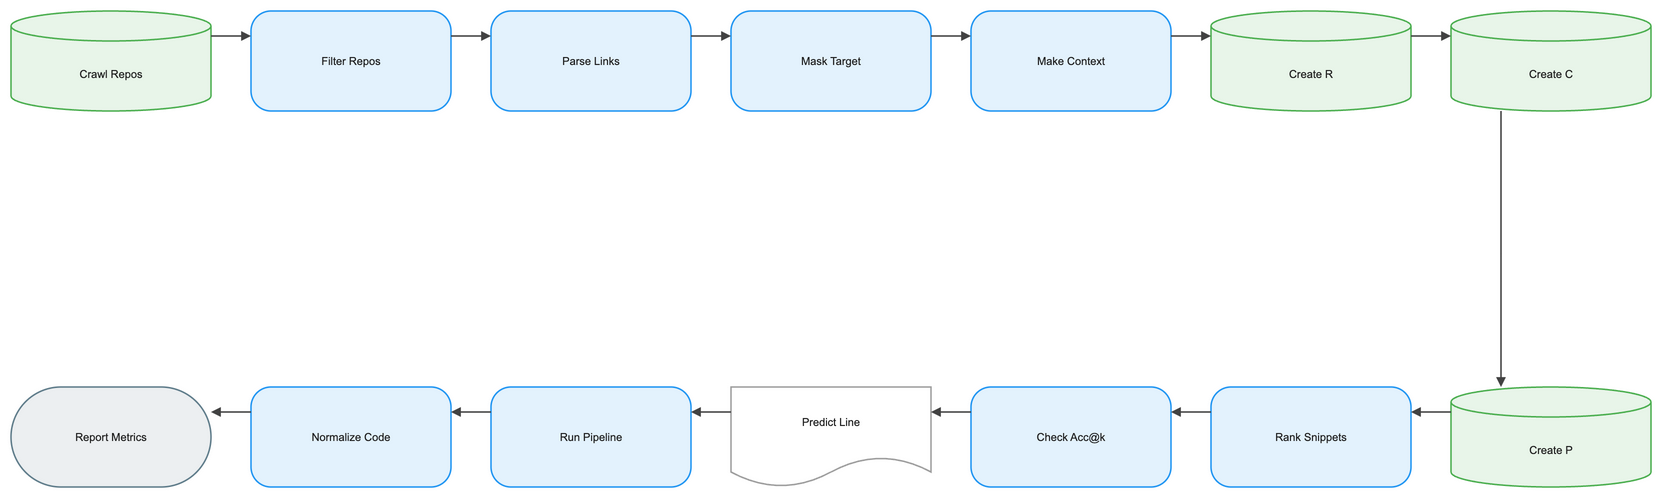

The diagram above was exported from draw.io. Its source (the exported page's mxGraphModel, read from the mxfile embedded in the PNG):
<mxGraphModel dx="1120" dy="720" grid="1" gridSize="8" guides="1" tooltips="1" connect="1" arrows="1" fold="1" page="1" pageScale="1" pageWidth="1640" pageHeight="552" math="1" background="#FFFFFF">
  <root>
    <mxCell id="0" />
    <mxCell id="1" parent="0" />
    <mxCell id="2" value="Crawl Repos" style="shape=cylinder3;boundedLbl=1;backgroundOutline=1;size=15;html=1;whiteSpace=wrap;fillColor=#E8F5E9;strokeColor=#4CAF50;strokeWidth=1.5;fontColor=#212121;fontSize=11;fontFamily=Arial, Helvetica, sans-serif;verticalAlign=middle;align=center" vertex="1" parent="1">
      <mxGeometry x="-80" y="-8" width="200" height="100" as="geometry" />
    </mxCell>
    <mxCell id="3" value="Filter Repos" style="rounded=1;arcSize=20;html=1;whiteSpace=wrap;fillColor=#E3F2FD;strokeColor=#2196F3;strokeWidth=1.5;fontColor=#212121;fontSize=11;fontFamily=Arial, Helvetica, sans-serif;verticalAlign=middle;align=center" vertex="1" parent="1">
      <mxGeometry x="160" y="-8" width="200" height="100" as="geometry" />
    </mxCell>
    <mxCell id="4" value="Parse Links" style="rounded=1;arcSize=20;html=1;whiteSpace=wrap;fillColor=#E3F2FD;strokeColor=#2196F3;strokeWidth=1.5;fontColor=#212121;fontSize=11;fontFamily=Arial, Helvetica, sans-serif;verticalAlign=middle;align=center" vertex="1" parent="1">
      <mxGeometry x="400" y="-8" width="200" height="100" as="geometry" />
    </mxCell>
    <mxCell id="5" value="Mask Target" style="rounded=1;arcSize=20;html=1;whiteSpace=wrap;fillColor=#E3F2FD;strokeColor=#2196F3;strokeWidth=1.5;fontColor=#212121;fontSize=11;fontFamily=Arial, Helvetica, sans-serif;verticalAlign=middle;align=center" vertex="1" parent="1">
      <mxGeometry x="640" y="-8" width="200" height="100" as="geometry" />
    </mxCell>
    <mxCell id="6" value="Make Context" style="rounded=1;arcSize=20;html=1;whiteSpace=wrap;fillColor=#E3F2FD;strokeColor=#2196F3;strokeWidth=1.5;fontColor=#212121;fontSize=11;fontFamily=Arial, Helvetica, sans-serif;verticalAlign=middle;align=center" vertex="1" parent="1">
      <mxGeometry x="880" y="-8" width="200" height="100" as="geometry" />
    </mxCell>
    <mxCell id="7" value="Create R" style="shape=cylinder3;boundedLbl=1;backgroundOutline=1;size=15;html=1;whiteSpace=wrap;fillColor=#E8F5E9;strokeColor=#4CAF50;strokeWidth=1.5;fontColor=#212121;fontSize=11;fontFamily=Arial, Helvetica, sans-serif;verticalAlign=middle;align=center" vertex="1" parent="1">
      <mxGeometry x="1120" y="-8" width="200" height="100" as="geometry" />
    </mxCell>
    <mxCell id="8" value="Create C" style="shape=cylinder3;boundedLbl=1;backgroundOutline=1;size=15;html=1;whiteSpace=wrap;fillColor=#E8F5E9;strokeColor=#4CAF50;strokeWidth=1.5;fontColor=#212121;fontSize=11;fontFamily=Arial, Helvetica, sans-serif;verticalAlign=middle;align=center" vertex="1" parent="1">
      <mxGeometry x="1360" y="-8" width="200" height="100" as="geometry" />
    </mxCell>
    <mxCell id="9" value="Create P" style="shape=cylinder3;boundedLbl=1;backgroundOutline=1;size=15;html=1;whiteSpace=wrap;fillColor=#E8F5E9;strokeColor=#4CAF50;strokeWidth=1.5;fontColor=#212121;fontSize=11;fontFamily=Arial, Helvetica, sans-serif;verticalAlign=middle;align=center" vertex="1" parent="1">
      <mxGeometry x="1360" y="368" width="200" height="100" as="geometry" />
    </mxCell>
    <mxCell id="10" value="Rank Snippets" style="rounded=1;arcSize=20;html=1;whiteSpace=wrap;fillColor=#E3F2FD;strokeColor=#2196F3;strokeWidth=1.5;fontColor=#212121;fontSize=11;fontFamily=Arial, Helvetica, sans-serif;verticalAlign=middle;align=center" vertex="1" parent="1">
      <mxGeometry x="1120" y="368" width="200" height="100" as="geometry" />
    </mxCell>
    <mxCell id="11" value="Check Acc@k" style="rounded=1;arcSize=20;html=1;whiteSpace=wrap;fillColor=#E3F2FD;strokeColor=#2196F3;strokeWidth=1.5;fontColor=#212121;fontSize=11;fontFamily=Arial, Helvetica, sans-serif;verticalAlign=middle;align=center" vertex="1" parent="1">
      <mxGeometry x="880" y="368" width="200" height="100" as="geometry" />
    </mxCell>
    <mxCell id="12" value="Predict Line" style="shape=document;boundedLbl=1;html=1;whiteSpace=wrap;fillColor=#FFFFFF;strokeColor=#9E9E9E;strokeWidth=1.5;fontColor=#212121;fontSize=11;fontFamily=Arial, Helvetica, sans-serif;verticalAlign=middle;align=center" vertex="1" parent="1">
      <mxGeometry x="640" y="368" width="200" height="100" as="geometry" />
    </mxCell>
    <mxCell id="13" value="Run Pipeline" style="rounded=1;arcSize=20;html=1;whiteSpace=wrap;fillColor=#E3F2FD;strokeColor=#2196F3;strokeWidth=1.5;fontColor=#212121;fontSize=11;fontFamily=Arial, Helvetica, sans-serif;verticalAlign=middle;align=center" vertex="1" parent="1">
      <mxGeometry x="400" y="368" width="200" height="100" as="geometry" />
    </mxCell>
    <mxCell id="14" value="Normalize Code" style="rounded=1;arcSize=20;html=1;whiteSpace=wrap;fillColor=#E3F2FD;strokeColor=#2196F3;strokeWidth=1.5;fontColor=#212121;fontSize=11;fontFamily=Arial, Helvetica, sans-serif;verticalAlign=middle;align=center" vertex="1" parent="1">
      <mxGeometry x="160" y="368" width="200" height="100" as="geometry" />
    </mxCell>
    <mxCell id="15" value="Report Metrics" style="rounded=1;arcSize=50;html=1;whiteSpace=wrap;fillColor=#ECEFF1;strokeColor=#607D8B;strokeWidth=1.5;fontColor=#212121;fontSize=11;fontFamily=Arial, Helvetica, sans-serif;verticalAlign=middle;align=center" vertex="1" parent="1">
      <mxGeometry x="-80" y="368" width="200" height="100" as="geometry" />
    </mxCell>
    <mxCell id="16" value="" style="edgeStyle=orthogonalEdgeStyle;rounded=0;orthogonalLoop=1;jettySize=auto;html=1;strokeColor=#424242;strokeWidth=1.5;endArrow=block;endFill=1;exitX=1;exitY=0.25;exitDx=0;exitDy=0;entryX=0;entryY=0.25;entryDx=0;entryDy=0;jumpStyle=arc;jumpSize=8" edge="1" parent="1" source="2" target="3">
      <mxGeometry relative="1" as="geometry" />
    </mxCell>
    <mxCell id="17" value="" style="edgeStyle=orthogonalEdgeStyle;rounded=0;orthogonalLoop=1;jettySize=auto;html=1;strokeColor=#424242;strokeWidth=1.5;endArrow=block;endFill=1;exitX=1;exitY=0.25;exitDx=0;exitDy=0;entryX=0;entryY=0.25;entryDx=0;entryDy=0;jumpStyle=arc;jumpSize=8" edge="1" parent="1" source="3" target="4">
      <mxGeometry relative="1" as="geometry" />
    </mxCell>
    <mxCell id="18" value="" style="edgeStyle=orthogonalEdgeStyle;rounded=0;orthogonalLoop=1;jettySize=auto;html=1;strokeColor=#424242;strokeWidth=1.5;endArrow=block;endFill=1;exitX=1;exitY=0.25;exitDx=0;exitDy=0;entryX=0;entryY=0.25;entryDx=0;entryDy=0;jumpStyle=arc;jumpSize=8" edge="1" parent="1" source="4" target="5">
      <mxGeometry relative="1" as="geometry" />
    </mxCell>
    <mxCell id="19" value="" style="edgeStyle=orthogonalEdgeStyle;rounded=0;orthogonalLoop=1;jettySize=auto;html=1;strokeColor=#424242;strokeWidth=1.5;endArrow=block;endFill=1;exitX=1;exitY=0.25;exitDx=0;exitDy=0;entryX=0;entryY=0.25;entryDx=0;entryDy=0;jumpStyle=arc;jumpSize=8" edge="1" parent="1" source="5" target="6">
      <mxGeometry relative="1" as="geometry" />
    </mxCell>
    <mxCell id="20" value="" style="edgeStyle=orthogonalEdgeStyle;rounded=0;orthogonalLoop=1;jettySize=auto;html=1;strokeColor=#424242;strokeWidth=1.5;endArrow=block;endFill=1;exitX=1;exitY=0.25;exitDx=0;exitDy=0;entryX=0;entryY=0.25;entryDx=0;entryDy=0;jumpStyle=arc;jumpSize=8" edge="1" parent="1" source="6" target="7">
      <mxGeometry relative="1" as="geometry" />
    </mxCell>
    <mxCell id="21" value="" style="edgeStyle=orthogonalEdgeStyle;rounded=0;orthogonalLoop=1;jettySize=auto;html=1;strokeColor=#424242;strokeWidth=1.5;endArrow=block;endFill=1;exitX=1;exitY=0.25;exitDx=0;exitDy=0;entryX=0;entryY=0.25;entryDx=0;entryDy=0;jumpStyle=arc;jumpSize=8" edge="1" parent="1" source="7" target="8">
      <mxGeometry relative="1" as="geometry" />
    </mxCell>
    <mxCell id="22" value="" style="edgeStyle=orthogonalEdgeStyle;rounded=0;orthogonalLoop=1;jettySize=auto;html=1;strokeColor=#424242;strokeWidth=1.5;endArrow=block;endFill=1;exitX=0.25;exitY=1;exitDx=0;exitDy=0;entryX=0.25;entryY=0;entryDx=0;entryDy=0;jumpStyle=arc;jumpSize=8" edge="1" parent="1" source="8" target="9">
      <mxGeometry relative="1" as="geometry" />
    </mxCell>
    <mxCell id="23" value="" style="edgeStyle=orthogonalEdgeStyle;rounded=0;orthogonalLoop=1;jettySize=auto;html=1;strokeColor=#424242;strokeWidth=1.5;endArrow=block;endFill=1;exitX=0;exitY=0.25;exitDx=0;exitDy=0;entryX=1;entryY=0.25;entryDx=0;entryDy=0;jumpStyle=arc;jumpSize=8" edge="1" parent="1" source="9" target="10">
      <mxGeometry relative="1" as="geometry" />
    </mxCell>
    <mxCell id="24" value="" style="edgeStyle=orthogonalEdgeStyle;rounded=0;orthogonalLoop=1;jettySize=auto;html=1;strokeColor=#424242;strokeWidth=1.5;endArrow=block;endFill=1;exitX=0;exitY=0.25;exitDx=0;exitDy=0;entryX=1;entryY=0.25;entryDx=0;entryDy=0;jumpStyle=arc;jumpSize=8" edge="1" parent="1" source="10" target="11">
      <mxGeometry relative="1" as="geometry" />
    </mxCell>
    <mxCell id="25" value="" style="edgeStyle=orthogonalEdgeStyle;rounded=0;orthogonalLoop=1;jettySize=auto;html=1;strokeColor=#424242;strokeWidth=1.5;endArrow=block;endFill=1;exitX=0;exitY=0.25;exitDx=0;exitDy=0;entryX=1;entryY=0.25;entryDx=0;entryDy=0;jumpStyle=arc;jumpSize=8" edge="1" parent="1" source="11" target="12">
      <mxGeometry relative="1" as="geometry" />
    </mxCell>
    <mxCell id="26" value="" style="edgeStyle=orthogonalEdgeStyle;rounded=0;orthogonalLoop=1;jettySize=auto;html=1;strokeColor=#424242;strokeWidth=1.5;endArrow=block;endFill=1;exitX=0;exitY=0.25;exitDx=0;exitDy=0;entryX=1;entryY=0.25;entryDx=0;entryDy=0;jumpStyle=arc;jumpSize=8" edge="1" parent="1" source="12" target="13">
      <mxGeometry relative="1" as="geometry" />
    </mxCell>
    <mxCell id="27" value="" style="edgeStyle=orthogonalEdgeStyle;rounded=0;orthogonalLoop=1;jettySize=auto;html=1;strokeColor=#424242;strokeWidth=1.5;endArrow=block;endFill=1;exitX=0;exitY=0.25;exitDx=0;exitDy=0;entryX=1;entryY=0.25;entryDx=0;entryDy=0;jumpStyle=arc;jumpSize=8" edge="1" parent="1" source="13" target="14">
      <mxGeometry relative="1" as="geometry" />
    </mxCell>
    <mxCell id="28" value="" style="edgeStyle=orthogonalEdgeStyle;rounded=0;orthogonalLoop=1;jettySize=auto;html=1;strokeColor=#424242;strokeWidth=1.5;endArrow=block;endFill=1;exitX=0;exitY=0.25;exitDx=0;exitDy=0;entryX=1;entryY=0.25;entryDx=0;entryDy=0;jumpStyle=arc;jumpSize=8" edge="1" parent="1" source="14" target="15">
      <mxGeometry relative="1" as="geometry" />
    </mxCell>
  </root>
</mxGraphModel>